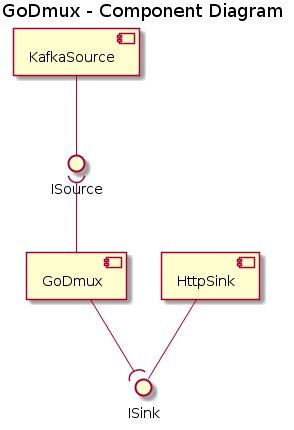

The diagram above was rendered by PlantUML. Its source (embedded in the PNG):
@startuml
skinparam componentStyle uml2

title GoDmux - Component Diagram


    component [KafkaSource] as source



    [GoDmux] as dmux
    interface ISource 
    interface ISink




    [HttpSink] as sink



 ISource -up- source
ISource )-- dmux
dmux --( ISink
sink -down- ISink
@enduml